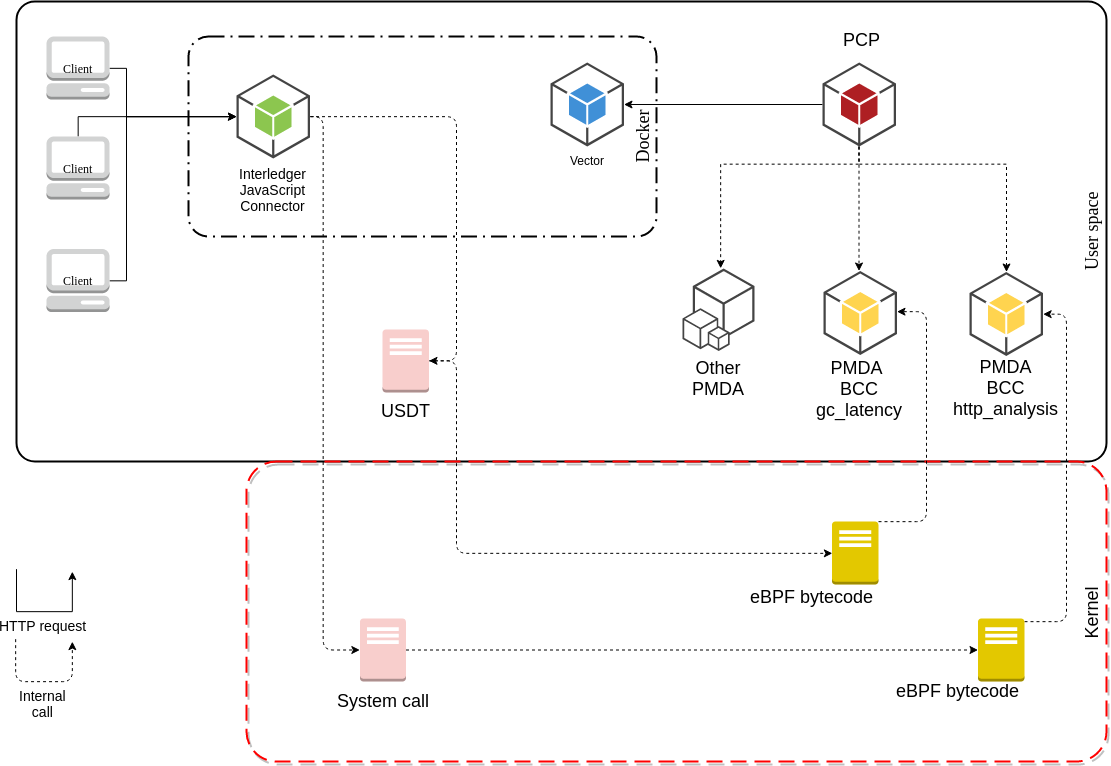

The diagram above was exported from draw.io. Its source (the exported page's mxGraphModel, read from the mxfile embedded in the PNG):
<mxGraphModel dx="1185" dy="789" grid="1" gridSize="10" guides="1" tooltips="1" connect="1" arrows="1" fold="1" page="1" pageScale="1" pageWidth="1169" pageHeight="827" background="#ffffff" math="0" shadow="0">
  <root>
    <mxCell id="0" />
    <mxCell id="1" parent="0" />
    <mxCell id="6d17579d09794128-4" value="User space" style="rounded=1;arcSize=4;dashed=0;strokeColor=#000000;fillColor=none;gradientColor=none;strokeWidth=2;shadow=0;comic=0;fontFamily=Verdana;fontSize=18;fontColor=#000000;html=1;horizontal=0;verticalAlign=bottom;" parent="1" vertex="1">
      <mxGeometry x="40" y="40" width="1090" height="460" as="geometry" />
    </mxCell>
    <mxCell id="x2XfF6B0HqjDmRihdefW-13" value="Kernel" style="rounded=1;arcSize=10;dashed=1;strokeColor=#ff0000;fillColor=none;gradientColor=none;dashPattern=8 4;strokeWidth=2;shadow=1;verticalAlign=bottom;horizontal=0;fontSize=18;" parent="1" vertex="1">
      <mxGeometry x="270" y="500" width="860" height="300" as="geometry" />
    </mxCell>
    <mxCell id="6d17579d09794128-9" value="Docker" style="rounded=1;arcSize=10;dashed=1;strokeColor=#000000;fillColor=none;gradientColor=none;dashPattern=8 3 1 3;strokeWidth=2;shadow=0;comic=0;fontFamily=Verdana;fontSize=18;fontColor=#000000;html=1;verticalAlign=bottom;horizontal=0;" parent="1" vertex="1">
      <mxGeometry x="212" y="75" width="468" height="200" as="geometry" />
    </mxCell>
    <mxCell id="KLnEur3UIoTcB4MejwXv-41" style="edgeStyle=orthogonalEdgeStyle;rounded=0;orthogonalLoop=1;jettySize=auto;html=1;fontSize=14;" parent="1" source="6d17579d09794128-1" target="KLnEur3UIoTcB4MejwXv-27" edge="1">
      <mxGeometry relative="1" as="geometry">
        <Array as="points">
          <mxPoint x="150" y="319" />
          <mxPoint x="150" y="155" />
        </Array>
      </mxGeometry>
    </mxCell>
    <mxCell id="6d17579d09794128-1" value="Client" style="dashed=0;html=1;shape=mxgraph.aws3.management_console;fillColor=#D2D3D3;gradientColor=none;rounded=1;shadow=0;comic=0;strokeColor=#E6E6E6;strokeWidth=6;fontFamily=Verdana;fontSize=12;fontColor=#000000;" parent="1" vertex="1">
      <mxGeometry x="70" y="287.5" width="63" height="63" as="geometry" />
    </mxCell>
    <mxCell id="x2XfF6B0HqjDmRihdefW-5" style="edgeStyle=orthogonalEdgeStyle;rounded=0;orthogonalLoop=1;jettySize=auto;html=1;" parent="1" source="6d17579d09794128-2" edge="1" target="KLnEur3UIoTcB4MejwXv-27">
      <mxGeometry relative="1" as="geometry">
        <Array as="points">
          <mxPoint x="150" y="107" />
          <mxPoint x="150" y="155" />
        </Array>
        <mxPoint x="255" y="155" as="targetPoint" />
      </mxGeometry>
    </mxCell>
    <mxCell id="6d17579d09794128-2" value="Client" style="dashed=0;html=1;shape=mxgraph.aws3.management_console;fillColor=#D2D3D3;gradientColor=none;rounded=1;shadow=0;comic=0;strokeColor=#E6E6E6;strokeWidth=6;fontFamily=Verdana;fontSize=12;fontColor=#000000;" parent="1" vertex="1">
      <mxGeometry x="70" y="75" width="63" height="63" as="geometry" />
    </mxCell>
    <mxCell id="6d17579d09794128-22" style="edgeStyle=orthogonalEdgeStyle;rounded=0;html=1;labelBackgroundColor=none;strokeWidth=1;fontFamily=Verdana;fontSize=12;" parent="1" source="6d17579d09794128-3" edge="1" target="KLnEur3UIoTcB4MejwXv-27">
      <mxGeometry relative="1" as="geometry">
        <Array as="points">
          <mxPoint x="102" y="155" />
        </Array>
        <mxPoint x="255" y="155" as="targetPoint" />
      </mxGeometry>
    </mxCell>
    <mxCell id="6d17579d09794128-3" value="Client" style="dashed=0;html=1;shape=mxgraph.aws3.management_console;fillColor=#D2D3D3;gradientColor=none;rounded=1;shadow=0;comic=0;strokeColor=#E6E6E6;strokeWidth=6;fontFamily=Verdana;fontSize=12;fontColor=#000000;" parent="1" vertex="1">
      <mxGeometry x="70" y="175" width="63" height="63" as="geometry" />
    </mxCell>
    <mxCell id="KLnEur3UIoTcB4MejwXv-42" style="edgeStyle=orthogonalEdgeStyle;rounded=1;orthogonalLoop=1;jettySize=auto;html=1;entryX=0;entryY=0.5;entryDx=0;entryDy=0;entryPerimeter=0;fontSize=14;endSize=6;strokeColor=#000000;dashed=1;" parent="1" source="6d17579d09794128-13" target="sU9k3ApbqnaS93YqZGg7-1" edge="1">
      <mxGeometry relative="1" as="geometry">
        <Array as="points">
          <mxPoint x="480" y="400" />
          <mxPoint x="480" y="592" />
        </Array>
      </mxGeometry>
    </mxCell>
    <mxCell id="6d17579d09794128-13" value="" style="dashed=0;html=1;shape=mxgraph.aws3.traditional_server;fillColor=#f8cecc;rounded=1;shadow=0;comic=0;strokeColor=#b85450;strokeWidth=6;fontFamily=Verdana;fontSize=12;verticalAlign=bottom;horizontal=1;align=right;labelBackgroundColor=none;" parent="1" vertex="1">
      <mxGeometry x="406" y="368" width="46.5" height="63" as="geometry" />
    </mxCell>
    <mxCell id="6d17579d09794128-30" style="edgeStyle=orthogonalEdgeStyle;rounded=0;html=1;labelBackgroundColor=none;strokeWidth=1;fontFamily=Verdana;fontSize=12;" parent="1" edge="1">
      <mxGeometry relative="1" as="geometry">
        <mxPoint x="518" y="573.5" as="targetPoint" />
      </mxGeometry>
    </mxCell>
    <mxCell id="6d17579d09794128-38" style="edgeStyle=orthogonalEdgeStyle;rounded=0;html=1;labelBackgroundColor=none;strokeWidth=1;fontFamily=Verdana;fontSize=12;" parent="1" edge="1">
      <mxGeometry relative="1" as="geometry">
        <mxPoint x="303.5" y="466.5" as="sourcePoint" />
      </mxGeometry>
    </mxCell>
    <mxCell id="KLnEur3UIoTcB4MejwXv-33" style="edgeStyle=orthogonalEdgeStyle;rounded=1;orthogonalLoop=1;jettySize=auto;html=1;entryX=0;entryY=0.5;entryDx=0;entryDy=0;entryPerimeter=0;fontSize=14;endSize=6;strokeColor=#000000;dashed=1;" parent="1" target="KLnEur3UIoTcB4MejwXv-21" edge="1">
      <mxGeometry relative="1" as="geometry">
        <Array as="points">
          <mxPoint x="347" y="155" />
          <mxPoint x="347" y="689" />
        </Array>
        <mxPoint x="328.5" y="155" as="sourcePoint" />
      </mxGeometry>
    </mxCell>
    <mxCell id="KLnEur3UIoTcB4MejwXv-9" style="edgeStyle=orthogonalEdgeStyle;orthogonalLoop=1;jettySize=auto;html=1;fontSize=18;curved=1;strokeColor=#000000;dashed=1;strokeWidth=1;" parent="1" source="x2XfF6B0HqjDmRihdefW-7" target="x2XfF6B0HqjDmRihdefW-9" edge="1">
      <mxGeometry relative="1" as="geometry">
        <Array as="points">
          <mxPoint x="882" y="253" />
          <mxPoint x="882" y="253" />
        </Array>
      </mxGeometry>
    </mxCell>
    <mxCell id="KLnEur3UIoTcB4MejwXv-11" style="edgeStyle=orthogonalEdgeStyle;rounded=0;orthogonalLoop=1;jettySize=auto;html=1;fontSize=18;strokeColor=#000000;dashed=1;strokeWidth=1;" parent="1" source="x2XfF6B0HqjDmRihdefW-7" edge="1">
      <mxGeometry relative="1" as="geometry">
        <Array as="points">
          <mxPoint x="882" y="203" />
          <mxPoint x="744" y="203" />
        </Array>
        <mxPoint x="744" y="306.5" as="targetPoint" />
      </mxGeometry>
    </mxCell>
    <mxCell id="KLnEur3UIoTcB4MejwXv-37" style="edgeStyle=orthogonalEdgeStyle;rounded=0;orthogonalLoop=1;jettySize=auto;html=1;fontSize=14;strokeColor=#000000;dashed=1;strokeWidth=1;" parent="1" source="x2XfF6B0HqjDmRihdefW-7" target="KLnEur3UIoTcB4MejwXv-15" edge="1">
      <mxGeometry relative="1" as="geometry">
        <Array as="points">
          <mxPoint x="882" y="203" />
          <mxPoint x="1030" y="203" />
        </Array>
      </mxGeometry>
    </mxCell>
    <mxCell id="M-NbHjpLWdQAF-lFM5Rc-4" style="edgeStyle=orthogonalEdgeStyle;rounded=0;orthogonalLoop=1;jettySize=auto;html=1;" edge="1" parent="1" source="x2XfF6B0HqjDmRihdefW-7" target="M-NbHjpLWdQAF-lFM5Rc-1">
      <mxGeometry relative="1" as="geometry" />
    </mxCell>
    <mxCell id="x2XfF6B0HqjDmRihdefW-7" value="" style="outlineConnect=0;dashed=0;verticalLabelPosition=bottom;verticalAlign=top;align=center;html=1;shape=mxgraph.aws3.android;fillColor=#AE1F23;gradientColor=none;" parent="1" vertex="1">
      <mxGeometry x="846" y="101" width="73.5" height="84" as="geometry" />
    </mxCell>
    <mxCell id="x2XfF6B0HqjDmRihdefW-9" value="" style="outlineConnect=0;dashed=0;verticalLabelPosition=bottom;verticalAlign=top;align=center;html=1;shape=mxgraph.aws3.android;fillColor=#FFD44F;gradientColor=none;" parent="1" vertex="1">
      <mxGeometry x="847" y="309.5" width="73.5" height="84" as="geometry" />
    </mxCell>
    <mxCell id="KLnEur3UIoTcB4MejwXv-36" style="edgeStyle=orthogonalEdgeStyle;rounded=1;orthogonalLoop=1;jettySize=auto;html=1;fontSize=14;endSize=6;strokeColor=#000000;dashed=1;" parent="1" source="sU9k3ApbqnaS93YqZGg7-1" target="x2XfF6B0HqjDmRihdefW-9" edge="1">
      <mxGeometry relative="1" as="geometry">
        <Array as="points">
          <mxPoint x="950" y="560" />
          <mxPoint x="950" y="350" />
        </Array>
      </mxGeometry>
    </mxCell>
    <mxCell id="sU9k3ApbqnaS93YqZGg7-1" value="" style="dashed=0;html=1;shape=mxgraph.aws3.traditional_server;fillColor=#e3c800;rounded=1;shadow=0;comic=0;strokeColor=#B09500;strokeWidth=6;fontFamily=Verdana;fontSize=12;fontColor=#ffffff;" parent="1" vertex="1">
      <mxGeometry x="855.5" y="560" width="46.5" height="63" as="geometry" />
    </mxCell>
    <mxCell id="KLnEur3UIoTcB4MejwXv-3" value="eBPF bytecode" style="text;html=1;resizable=0;points=[];autosize=1;align=left;verticalAlign=top;spacingTop=-4;fontSize=18;" parent="1" vertex="1">
      <mxGeometry x="772" y="623" width="140" height="20" as="geometry" />
    </mxCell>
    <mxCell id="KLnEur3UIoTcB4MejwXv-5" value="PMDA &lt;br&gt;BCC&lt;br&gt;gc_latency" style="text;html=1;resizable=0;points=[];autosize=1;align=center;verticalAlign=top;spacingTop=-4;fontSize=18;" parent="1" vertex="1">
      <mxGeometry x="832.5" y="394" width="100" height="70" as="geometry" />
    </mxCell>
    <mxCell id="KLnEur3UIoTcB4MejwXv-6" value="PCP" style="text;html=1;resizable=0;points=[];autosize=1;align=center;verticalAlign=top;spacingTop=-4;fontSize=18;" parent="1" vertex="1">
      <mxGeometry x="860.5" y="66" width="50" height="20" as="geometry" />
    </mxCell>
    <mxCell id="KLnEur3UIoTcB4MejwXv-15" value="" style="outlineConnect=0;dashed=0;verticalLabelPosition=bottom;verticalAlign=top;align=center;html=1;shape=mxgraph.aws3.android;fillColor=#FFD44F;gradientColor=none;" parent="1" vertex="1">
      <mxGeometry x="993" y="310.5" width="73.5" height="84" as="geometry" />
    </mxCell>
    <mxCell id="KLnEur3UIoTcB4MejwXv-39" style="edgeStyle=orthogonalEdgeStyle;rounded=1;orthogonalLoop=1;jettySize=auto;html=1;entryX=1;entryY=0.5;entryDx=0;entryDy=0;entryPerimeter=0;fontSize=14;endSize=6;strokeColor=#000000;dashed=1;" parent="1" source="KLnEur3UIoTcB4MejwXv-17" target="KLnEur3UIoTcB4MejwXv-15" edge="1">
      <mxGeometry relative="1" as="geometry">
        <Array as="points">
          <mxPoint x="1090" y="660" />
          <mxPoint x="1090" y="353" />
        </Array>
      </mxGeometry>
    </mxCell>
    <mxCell id="KLnEur3UIoTcB4MejwXv-17" value="" style="dashed=0;html=1;shape=mxgraph.aws3.traditional_server;fillColor=#e3c800;rounded=1;shadow=0;comic=0;strokeColor=#B09500;strokeWidth=6;fontFamily=Verdana;fontSize=12;fontColor=#ffffff;" parent="1" vertex="1">
      <mxGeometry x="1001.5" y="657" width="46.5" height="63" as="geometry" />
    </mxCell>
    <mxCell id="KLnEur3UIoTcB4MejwXv-18" value="eBPF bytecode" style="text;html=1;resizable=0;points=[];autosize=1;align=left;verticalAlign=top;spacingTop=-4;fontSize=18;" parent="1" vertex="1">
      <mxGeometry x="918" y="717" width="140" height="20" as="geometry" />
    </mxCell>
    <mxCell id="KLnEur3UIoTcB4MejwXv-19" value="PMDA&lt;br&gt;BCC&lt;br&gt;http_analysis" style="text;html=1;resizable=0;points=[];autosize=1;align=center;verticalAlign=top;spacingTop=-4;fontSize=18;" parent="1" vertex="1">
      <mxGeometry x="969.5" y="393" width="120" height="70" as="geometry" />
    </mxCell>
    <mxCell id="KLnEur3UIoTcB4MejwXv-34" style="edgeStyle=orthogonalEdgeStyle;rounded=0;orthogonalLoop=1;jettySize=auto;html=1;fontSize=14;strokeColor=#000000;dashed=1;" parent="1" source="KLnEur3UIoTcB4MejwXv-21" target="KLnEur3UIoTcB4MejwXv-17" edge="1">
      <mxGeometry relative="1" as="geometry" />
    </mxCell>
    <mxCell id="KLnEur3UIoTcB4MejwXv-21" value="" style="dashed=0;html=1;shape=mxgraph.aws3.traditional_server;fillColor=#f8cecc;rounded=1;shadow=0;comic=0;strokeColor=#b85450;strokeWidth=6;fontFamily=Verdana;fontSize=12;verticalAlign=bottom;horizontal=1;align=right;labelBackgroundColor=none;" parent="1" vertex="1">
      <mxGeometry x="383.5" y="657" width="46" height="63" as="geometry" />
    </mxCell>
    <mxCell id="KLnEur3UIoTcB4MejwXv-25" value="USDT" style="text;html=1;resizable=0;points=[];autosize=1;align=center;verticalAlign=top;spacingTop=-4;fontSize=18;" parent="1" vertex="1">
      <mxGeometry x="399.5" y="436.5" width="60" height="20" as="geometry" />
    </mxCell>
    <mxCell id="KLnEur3UIoTcB4MejwXv-26" value="System call" style="text;html=1;resizable=0;points=[];autosize=1;align=center;verticalAlign=top;spacingTop=-4;fontSize=18;" parent="1" vertex="1">
      <mxGeometry x="351.5" y="727" width="110" height="20" as="geometry" />
    </mxCell>
    <mxCell id="KLnEur3UIoTcB4MejwXv-44" style="edgeStyle=orthogonalEdgeStyle;rounded=1;orthogonalLoop=1;jettySize=auto;html=1;entryX=1;entryY=0.5;entryDx=0;entryDy=0;entryPerimeter=0;fontSize=14;endSize=6;strokeColor=#000000;dashed=1;" parent="1" source="KLnEur3UIoTcB4MejwXv-27" target="6d17579d09794128-13" edge="1">
      <mxGeometry relative="1" as="geometry">
        <Array as="points">
          <mxPoint x="480" y="155" />
          <mxPoint x="480" y="400" />
        </Array>
      </mxGeometry>
    </mxCell>
    <mxCell id="KLnEur3UIoTcB4MejwXv-27" value="Interledger&lt;br&gt;JavaScript&lt;br&gt;Connector&lt;br&gt;" style="outlineConnect=0;dashed=0;verticalLabelPosition=bottom;verticalAlign=top;align=center;html=1;shape=mxgraph.aws3.android;fillColor=#8CC64F;gradientColor=none;labelBackgroundColor=none;fontSize=14;" parent="1" vertex="1">
      <mxGeometry x="260" y="113" width="73.5" height="84" as="geometry" />
    </mxCell>
    <mxCell id="pboSS6-wYd38pT-PaacB-1" value="Internal&lt;br&gt;call" style="edgeStyle=orthogonalEdgeStyle;rounded=1;orthogonalLoop=1;jettySize=auto;html=1;fontSize=14;endSize=6;strokeColor=#000000;dashed=1;verticalAlign=top;" parent="1" edge="1">
      <mxGeometry relative="1" as="geometry">
        <Array as="points">
          <mxPoint x="40" y="720" />
          <mxPoint x="96" y="720" />
        </Array>
        <mxPoint x="39.5" y="677.5" as="sourcePoint" />
        <mxPoint x="96" y="680" as="targetPoint" />
      </mxGeometry>
    </mxCell>
    <mxCell id="pboSS6-wYd38pT-PaacB-2" value="HTTP request" style="edgeStyle=orthogonalEdgeStyle;rounded=0;orthogonalLoop=1;jettySize=auto;html=1;fontSize=14;endSize=6;strokeColor=#000000;verticalAlign=top;" parent="1" edge="1">
      <mxGeometry relative="1" as="geometry">
        <Array as="points">
          <mxPoint x="40" y="650" />
          <mxPoint x="96" y="650" />
        </Array>
        <mxPoint x="40" y="608" as="sourcePoint" />
        <mxPoint x="96" y="610" as="targetPoint" />
      </mxGeometry>
    </mxCell>
    <mxCell id="pboSS6-wYd38pT-PaacB-5" value="Other&lt;br&gt;PMDA" style="outlineConnect=0;dashed=0;verticalLabelPosition=bottom;verticalAlign=top;align=center;html=1;shape=mxgraph.aws3.cli;fillColor=#444444;gradientColor=none;fontSize=18;" parent="1" vertex="1">
      <mxGeometry x="706" y="307" width="72" height="82.5" as="geometry" />
    </mxCell>
    <mxCell id="M-NbHjpLWdQAF-lFM5Rc-1" value="Vector" style="outlineConnect=0;dashed=0;verticalLabelPosition=bottom;verticalAlign=top;align=center;html=1;shape=mxgraph.aws3.android;fillColor=#4090D7;gradientColor=none;" vertex="1" parent="1">
      <mxGeometry x="574" y="101" width="73.5" height="84" as="geometry" />
    </mxCell>
  </root>
</mxGraphModel>